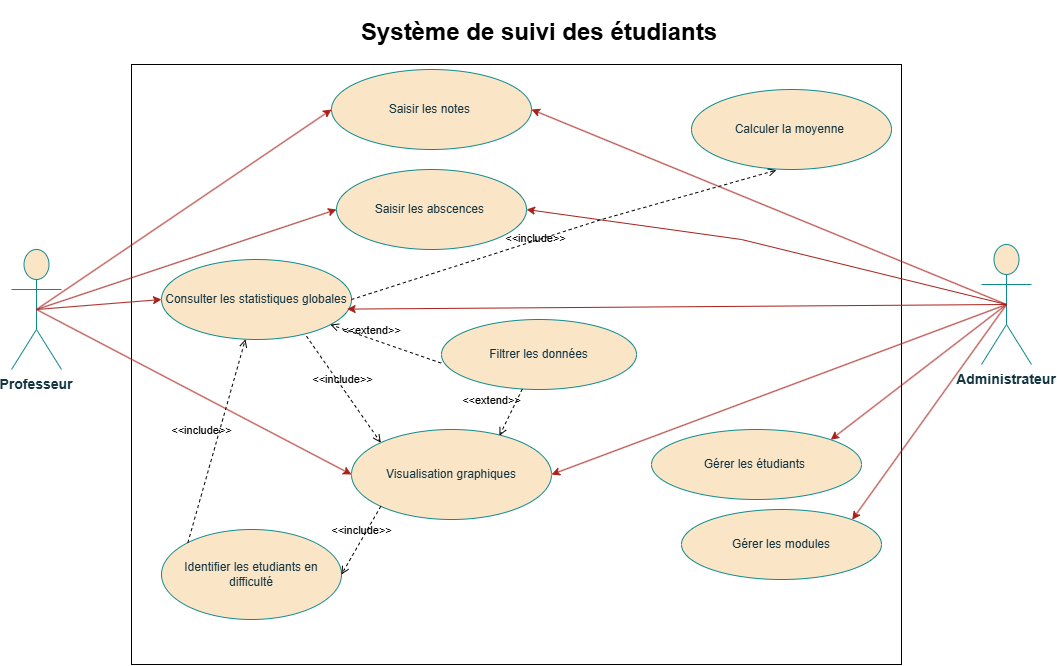

The diagram above was exported from draw.io. Its source (the exported page's mxGraphModel, read from the mxfile embedded in the PNG):
<mxGraphModel dx="1303" dy="713" grid="1" gridSize="10" guides="1" tooltips="1" connect="1" arrows="1" fold="1" page="1" pageScale="1" pageWidth="827" pageHeight="1169" math="0" shadow="0">
  <root>
    <mxCell id="0" />
    <mxCell id="1" parent="0" />
    <mxCell id="USmPfktRsA5IlUV7ZCfu-1" value="" style="rounded=0;whiteSpace=wrap;html=1;" parent="1" vertex="1">
      <mxGeometry x="290" y="285" width="770" height="600" as="geometry" />
    </mxCell>
    <mxCell id="USmPfktRsA5IlUV7ZCfu-2" value="Professeur" style="shape=umlActor;verticalLabelPosition=bottom;verticalAlign=top;outlineConnect=0;fontColor=#143642;labelBackgroundColor=none;fillColor=#FAE5C7;strokeColor=#0F8B8D;fontStyle=1;fontSize=14;" parent="1" vertex="1">
      <mxGeometry x="170" y="470" width="50" height="120" as="geometry" />
    </mxCell>
    <mxCell id="USmPfktRsA5IlUV7ZCfu-3" value="Saisir les notes&amp;nbsp;" style="ellipse;whiteSpace=wrap;html=1;labelBackgroundColor=none;fillColor=#FAE5C7;strokeColor=#0F8B8D;fontColor=#143642;" parent="1" vertex="1">
      <mxGeometry x="490" y="290" width="200" height="80" as="geometry" />
    </mxCell>
    <mxCell id="USmPfktRsA5IlUV7ZCfu-4" value="Saisir les abscences&amp;nbsp;" style="ellipse;whiteSpace=wrap;html=1;labelBackgroundColor=none;fillColor=#FAE5C7;strokeColor=#0F8B8D;fontColor=#143642;" parent="1" vertex="1">
      <mxGeometry x="495" y="390" width="190" height="80" as="geometry" />
    </mxCell>
    <mxCell id="USmPfktRsA5IlUV7ZCfu-5" value="Consulter les statistiques globales" style="ellipse;whiteSpace=wrap;html=1;labelBackgroundColor=none;fillColor=#FAE5C7;strokeColor=#0F8B8D;fontColor=#143642;" parent="1" vertex="1">
      <mxGeometry x="320" y="480" width="190" height="80" as="geometry" />
    </mxCell>
    <mxCell id="USmPfktRsA5IlUV7ZCfu-6" value="Visualisation graphiques" style="ellipse;whiteSpace=wrap;html=1;labelBackgroundColor=none;fillColor=#FAE5C7;strokeColor=#0F8B8D;fontColor=#143642;" parent="1" vertex="1">
      <mxGeometry x="510" y="650" width="200" height="90" as="geometry" />
    </mxCell>
    <mxCell id="USmPfktRsA5IlUV7ZCfu-7" value="Filtrer les données" style="ellipse;whiteSpace=wrap;html=1;labelBackgroundColor=none;fillColor=#FAE5C7;strokeColor=#0F8B8D;fontColor=#143642;" parent="1" vertex="1">
      <mxGeometry x="600" y="540" width="195" height="70" as="geometry" />
    </mxCell>
    <mxCell id="USmPfktRsA5IlUV7ZCfu-8" value="Identifier les etudiants en difficulté" style="ellipse;whiteSpace=wrap;html=1;labelBackgroundColor=none;fillColor=#FAE5C7;strokeColor=#0F8B8D;fontColor=#143642;" parent="1" vertex="1">
      <mxGeometry x="320" y="750" width="180" height="90" as="geometry" />
    </mxCell>
    <mxCell id="USmPfktRsA5IlUV7ZCfu-9" value="" style="endArrow=classic;html=1;rounded=0;entryX=0;entryY=0.5;entryDx=0;entryDy=0;exitX=0.5;exitY=0.5;exitDx=0;exitDy=0;exitPerimeter=0;labelBackgroundColor=none;strokeColor=#A8201A;fontColor=default;" parent="1" source="USmPfktRsA5IlUV7ZCfu-2" target="USmPfktRsA5IlUV7ZCfu-3" edge="1">
      <mxGeometry width="50" height="50" relative="1" as="geometry">
        <mxPoint x="840" y="480" as="sourcePoint" />
        <mxPoint x="920" y="430" as="targetPoint" />
      </mxGeometry>
    </mxCell>
    <mxCell id="USmPfktRsA5IlUV7ZCfu-10" value="" style="endArrow=classic;html=1;rounded=0;entryX=0;entryY=0.5;entryDx=0;entryDy=0;exitX=0.5;exitY=0.5;exitDx=0;exitDy=0;exitPerimeter=0;labelBackgroundColor=none;strokeColor=#A8201A;fontColor=default;" parent="1" source="USmPfktRsA5IlUV7ZCfu-2" target="USmPfktRsA5IlUV7ZCfu-4" edge="1">
      <mxGeometry width="50" height="50" relative="1" as="geometry">
        <mxPoint x="840" y="540" as="sourcePoint" />
        <mxPoint x="715" y="515" as="targetPoint" />
      </mxGeometry>
    </mxCell>
    <mxCell id="USmPfktRsA5IlUV7ZCfu-12" value="&amp;lt;&amp;lt;include&amp;gt;&amp;gt;" style="html=1;verticalAlign=bottom;labelBackgroundColor=none;endArrow=open;endFill=0;dashed=1;rounded=0;entryX=1;entryY=0.5;entryDx=0;entryDy=0;exitX=0;exitY=1;exitDx=0;exitDy=0;" parent="1" source="USmPfktRsA5IlUV7ZCfu-6" target="USmPfktRsA5IlUV7ZCfu-8" edge="1">
      <mxGeometry x="-0.0245" width="160" relative="1" as="geometry">
        <mxPoint x="930" y="770" as="sourcePoint" />
        <mxPoint x="1020" y="805" as="targetPoint" />
        <mxPoint as="offset" />
      </mxGeometry>
    </mxCell>
    <mxCell id="USmPfktRsA5IlUV7ZCfu-14" value="" style="endArrow=classic;html=1;rounded=0;entryX=0;entryY=0.5;entryDx=0;entryDy=0;labelBackgroundColor=none;strokeColor=#A8201A;fontColor=default;exitX=0.5;exitY=0.5;exitDx=0;exitDy=0;exitPerimeter=0;" parent="1" source="USmPfktRsA5IlUV7ZCfu-2" target="USmPfktRsA5IlUV7ZCfu-5" edge="1">
      <mxGeometry width="50" height="50" relative="1" as="geometry">
        <mxPoint x="340" y="570" as="sourcePoint" />
        <mxPoint x="803" y="495" as="targetPoint" />
      </mxGeometry>
    </mxCell>
    <mxCell id="USmPfktRsA5IlUV7ZCfu-15" value="Administrateur" style="shape=umlActor;verticalLabelPosition=bottom;verticalAlign=top;outlineConnect=0;fontColor=#143642;labelBackgroundColor=none;fillColor=#FAE5C7;strokeColor=#0F8B8D;fontStyle=1;fontSize=14;" parent="1" vertex="1">
      <mxGeometry x="1140" y="465" width="50" height="120" as="geometry" />
    </mxCell>
    <mxCell id="USmPfktRsA5IlUV7ZCfu-16" value="Gérer les modules" style="ellipse;whiteSpace=wrap;html=1;labelBackgroundColor=none;fillColor=#FAE5C7;strokeColor=#0F8B8D;fontColor=#143642;" parent="1" vertex="1">
      <mxGeometry x="840" y="730" width="200" height="70" as="geometry" />
    </mxCell>
    <mxCell id="USmPfktRsA5IlUV7ZCfu-17" value="Gérer les étudiants&amp;nbsp;" style="ellipse;whiteSpace=wrap;html=1;labelBackgroundColor=none;fillColor=#FAE5C7;strokeColor=#0F8B8D;fontColor=#143642;" parent="1" vertex="1">
      <mxGeometry x="810" y="650" width="210" height="70" as="geometry" />
    </mxCell>
    <mxCell id="USmPfktRsA5IlUV7ZCfu-18" value="" style="endArrow=classic;html=1;rounded=0;exitX=0.5;exitY=0.5;exitDx=0;exitDy=0;exitPerimeter=0;entryX=1;entryY=0;entryDx=0;entryDy=0;labelBackgroundColor=none;strokeColor=#A8201A;fontColor=default;" parent="1" source="USmPfktRsA5IlUV7ZCfu-15" target="USmPfktRsA5IlUV7ZCfu-16" edge="1">
      <mxGeometry width="50" height="50" relative="1" as="geometry">
        <mxPoint x="520" y="1040" as="sourcePoint" />
        <mxPoint x="695" y="1245" as="targetPoint" />
        <Array as="points" />
      </mxGeometry>
    </mxCell>
    <mxCell id="USmPfktRsA5IlUV7ZCfu-19" value="" style="endArrow=classic;html=1;rounded=0;labelBackgroundColor=none;strokeColor=#A8201A;fontColor=default;exitX=0.5;exitY=0.5;exitDx=0;exitDy=0;exitPerimeter=0;entryX=1;entryY=0;entryDx=0;entryDy=0;" parent="1" source="USmPfktRsA5IlUV7ZCfu-15" target="USmPfktRsA5IlUV7ZCfu-17" edge="1">
      <mxGeometry width="50" height="50" relative="1" as="geometry">
        <mxPoint x="540" y="1010" as="sourcePoint" />
        <mxPoint x="770" y="855" as="targetPoint" />
      </mxGeometry>
    </mxCell>
    <mxCell id="USmPfktRsA5IlUV7ZCfu-20" value="" style="endArrow=classic;html=1;rounded=0;labelBackgroundColor=none;strokeColor=#A8201A;fontColor=default;entryX=1;entryY=0.5;entryDx=0;entryDy=0;exitX=0.5;exitY=0.5;exitDx=0;exitDy=0;exitPerimeter=0;" parent="1" source="USmPfktRsA5IlUV7ZCfu-15" target="USmPfktRsA5IlUV7ZCfu-4" edge="1">
      <mxGeometry width="50" height="50" relative="1" as="geometry">
        <mxPoint x="1420" y="490" as="sourcePoint" />
        <mxPoint x="880" y="460" as="targetPoint" />
        <Array as="points">
          <mxPoint x="900" y="460" />
        </Array>
      </mxGeometry>
    </mxCell>
    <mxCell id="USmPfktRsA5IlUV7ZCfu-21" value="" style="endArrow=classic;html=1;rounded=0;labelBackgroundColor=none;strokeColor=#A8201A;fontColor=default;exitX=0.5;exitY=0.5;exitDx=0;exitDy=0;exitPerimeter=0;entryX=1;entryY=0.5;entryDx=0;entryDy=0;" parent="1" source="USmPfktRsA5IlUV7ZCfu-15" target="USmPfktRsA5IlUV7ZCfu-3" edge="1">
      <mxGeometry width="50" height="50" relative="1" as="geometry">
        <mxPoint x="1375" y="560" as="sourcePoint" />
        <mxPoint x="1170" y="455" as="targetPoint" />
        <Array as="points" />
      </mxGeometry>
    </mxCell>
    <mxCell id="USmPfktRsA5IlUV7ZCfu-24" value="" style="endArrow=classic;html=1;rounded=0;labelBackgroundColor=none;strokeColor=#A8201A;fontColor=default;exitX=0.5;exitY=0.5;exitDx=0;exitDy=0;exitPerimeter=0;entryX=0.977;entryY=0.62;entryDx=0;entryDy=0;entryPerimeter=0;" parent="1" source="USmPfktRsA5IlUV7ZCfu-15" target="USmPfktRsA5IlUV7ZCfu-5" edge="1">
      <mxGeometry width="50" height="50" relative="1" as="geometry">
        <mxPoint x="900" y="610" as="sourcePoint" />
        <mxPoint x="570" y="680" as="targetPoint" />
        <Array as="points" />
      </mxGeometry>
    </mxCell>
    <mxCell id="USmPfktRsA5IlUV7ZCfu-26" value="&lt;font style=&quot;vertical-align: inherit;&quot; dir=&quot;auto&quot;&gt;&lt;font style=&quot;vertical-align: inherit;&quot; dir=&quot;auto&quot;&gt;&lt;font style=&quot;vertical-align: inherit;&quot; dir=&quot;auto&quot;&gt;&lt;font style=&quot;vertical-align: inherit;&quot; dir=&quot;auto&quot;&gt;&lt;font style=&quot;vertical-align: inherit;&quot; dir=&quot;auto&quot;&gt;&lt;font style=&quot;vertical-align: inherit;&quot; dir=&quot;auto&quot;&gt;&lt;b&gt;&lt;font style=&quot;vertical-align: inherit;&quot; dir=&quot;auto&quot;&gt;&lt;font style=&quot;vertical-align: inherit;&quot; dir=&quot;auto&quot;&gt;Système de suivi des étudiants&lt;/font&gt;&lt;/font&gt;&lt;/b&gt;&lt;/font&gt;&lt;/font&gt;&lt;/font&gt;&lt;/font&gt;&lt;/font&gt;&lt;/font&gt;" style="text;html=1;whiteSpace=wrap;strokeColor=none;fillColor=none;align=center;verticalAlign=middle;rounded=0;fontSize=24;" parent="1" vertex="1">
      <mxGeometry x="427.5" y="220" width="540" height="65" as="geometry" />
    </mxCell>
    <mxCell id="USmPfktRsA5IlUV7ZCfu-27" value="" style="endArrow=classic;html=1;rounded=0;entryX=0;entryY=0.5;entryDx=0;entryDy=0;labelBackgroundColor=none;strokeColor=#A8201A;fontColor=default;exitX=0.5;exitY=0.5;exitDx=0;exitDy=0;exitPerimeter=0;" parent="1" source="USmPfktRsA5IlUV7ZCfu-2" target="USmPfktRsA5IlUV7ZCfu-6" edge="1">
      <mxGeometry width="50" height="50" relative="1" as="geometry">
        <mxPoint x="370" y="670" as="sourcePoint" />
        <mxPoint x="518" y="725" as="targetPoint" />
      </mxGeometry>
    </mxCell>
    <mxCell id="USmPfktRsA5IlUV7ZCfu-34" value="&amp;lt;&amp;lt;extend&amp;gt;&amp;gt;" style="html=1;verticalAlign=bottom;labelBackgroundColor=none;endArrow=open;endFill=0;dashed=1;rounded=0;exitX=-0.002;exitY=0.623;exitDx=0;exitDy=0;exitPerimeter=0;" parent="1" source="USmPfktRsA5IlUV7ZCfu-7" target="USmPfktRsA5IlUV7ZCfu-5" edge="1">
      <mxGeometry x="0.2543" y="1" width="160" relative="1" as="geometry">
        <mxPoint x="577" y="545" as="sourcePoint" />
        <mxPoint x="510" y="490" as="targetPoint" />
        <Array as="points" />
        <mxPoint as="offset" />
      </mxGeometry>
    </mxCell>
    <mxCell id="USmPfktRsA5IlUV7ZCfu-35" value="&amp;lt;&amp;lt;extend&amp;gt;&amp;gt;" style="html=1;verticalAlign=bottom;labelBackgroundColor=none;endArrow=open;endFill=0;dashed=1;rounded=0;entryX=0.74;entryY=0.069;entryDx=0;entryDy=0;entryPerimeter=0;" parent="1" source="USmPfktRsA5IlUV7ZCfu-7" target="USmPfktRsA5IlUV7ZCfu-6" edge="1">
      <mxGeometry x="0.2288" y="-19" width="160" relative="1" as="geometry">
        <mxPoint x="747" y="695" as="sourcePoint" />
        <mxPoint x="680" y="640" as="targetPoint" />
        <Array as="points" />
        <mxPoint x="1" as="offset" />
      </mxGeometry>
    </mxCell>
    <mxCell id="USmPfktRsA5IlUV7ZCfu-38" value="&amp;lt;&amp;lt;include&amp;gt;&amp;gt;" style="html=1;verticalAlign=bottom;labelBackgroundColor=none;endArrow=open;endFill=0;dashed=1;rounded=0;exitX=0;exitY=0;exitDx=0;exitDy=0;" parent="1" source="USmPfktRsA5IlUV7ZCfu-8" target="USmPfktRsA5IlUV7ZCfu-5" edge="1">
      <mxGeometry x="-0.0258" y="15" width="160" relative="1" as="geometry">
        <mxPoint x="479" y="730" as="sourcePoint" />
        <mxPoint x="440" y="798" as="targetPoint" />
        <mxPoint as="offset" />
      </mxGeometry>
    </mxCell>
    <mxCell id="USmPfktRsA5IlUV7ZCfu-39" value="&lt;font style=&quot;vertical-align: inherit;&quot; dir=&quot;auto&quot;&gt;&lt;font style=&quot;vertical-align: inherit;&quot; dir=&quot;auto&quot;&gt;&lt;font style=&quot;vertical-align: inherit;&quot; dir=&quot;auto&quot;&gt;&lt;font style=&quot;vertical-align: inherit;&quot; dir=&quot;auto&quot;&gt;Calculer la moyenne&amp;nbsp;&lt;/font&gt;&lt;/font&gt;&lt;/font&gt;&lt;/font&gt;" style="ellipse;whiteSpace=wrap;html=1;labelBackgroundColor=none;fillColor=#FAE5C7;strokeColor=#0F8B8D;fontColor=#143642;" parent="1" vertex="1">
      <mxGeometry x="850" y="310" width="200" height="80" as="geometry" />
    </mxCell>
    <mxCell id="USmPfktRsA5IlUV7ZCfu-44" value="&amp;lt;&amp;lt;include&amp;gt;&amp;gt;" style="html=1;verticalAlign=bottom;labelBackgroundColor=none;endArrow=open;endFill=0;dashed=1;rounded=0;entryX=0.425;entryY=1.008;entryDx=0;entryDy=0;exitX=1;exitY=0.5;exitDx=0;exitDy=0;entryPerimeter=0;" parent="1" source="USmPfktRsA5IlUV7ZCfu-5" target="USmPfktRsA5IlUV7ZCfu-39" edge="1">
      <mxGeometry x="-0.1412" y="-7" width="160" relative="1" as="geometry">
        <mxPoint x="540" y="542" as="sourcePoint" />
        <mxPoint x="682" y="490" as="targetPoint" />
        <mxPoint as="offset" />
        <Array as="points">
          <mxPoint x="760" y="440" />
        </Array>
      </mxGeometry>
    </mxCell>
    <mxCell id="USmPfktRsA5IlUV7ZCfu-46" value="" style="endArrow=classic;html=1;rounded=0;labelBackgroundColor=none;strokeColor=#A8201A;fontColor=default;exitX=0.5;exitY=0.5;exitDx=0;exitDy=0;exitPerimeter=0;entryX=1;entryY=0.5;entryDx=0;entryDy=0;" parent="1" source="USmPfktRsA5IlUV7ZCfu-15" target="USmPfktRsA5IlUV7ZCfu-6" edge="1">
      <mxGeometry width="50" height="50" relative="1" as="geometry">
        <mxPoint x="1276" y="640" as="sourcePoint" />
        <mxPoint x="710" y="690" as="targetPoint" />
        <Array as="points" />
      </mxGeometry>
    </mxCell>
    <mxCell id="ZL4iuagFBfte6aV7lhfv-1" value="&amp;lt;&amp;lt;include&amp;gt;&amp;gt;" style="html=1;verticalAlign=bottom;labelBackgroundColor=none;endArrow=open;endFill=0;dashed=1;rounded=0;entryX=0;entryY=0;entryDx=0;entryDy=0;exitX=0.763;exitY=0.959;exitDx=0;exitDy=0;exitPerimeter=0;" edge="1" parent="1" source="USmPfktRsA5IlUV7ZCfu-5" target="USmPfktRsA5IlUV7ZCfu-6">
      <mxGeometry x="-0.0245" width="160" relative="1" as="geometry">
        <mxPoint x="549" y="770" as="sourcePoint" />
        <mxPoint x="510" y="838" as="targetPoint" />
        <mxPoint as="offset" />
      </mxGeometry>
    </mxCell>
  </root>
</mxGraphModel>